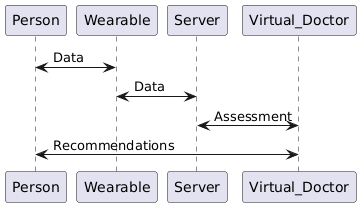

The diagram above was rendered by PlantUML. Its source (embedded in the PNG):
@startuml
Person <-> Wearable : Data
Wearable <-> Server : Data
Server <-> Virtual_Doctor : Assessment
Virtual_Doctor <-> Person : Recommendations
@enduml